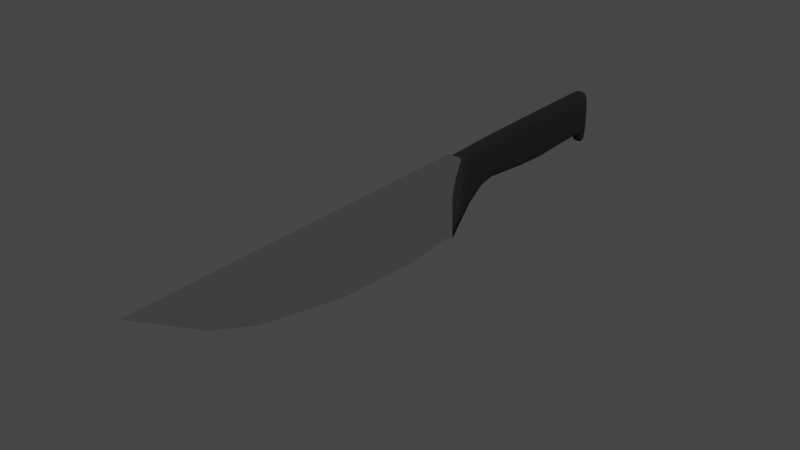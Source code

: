 # Source: knife.blend  (saved by Blender 4.2.66; exported with 4.5.12 LTS)
import bpy
from mathutils import Matrix  # noqa: F401  (used for matrix-valued properties, if any)

bpy.ops.wm.read_factory_settings(use_empty=True)
scene = bpy.context.scene
scene.name = 'Scene'

# ---- collections
col_collection = bpy.data.collections.new('Collection'); scene.collection.children.link(col_collection)

# ---- materials (node trees are filled in below, after node groups)
mat_knife_blade = bpy.data.materials.new('knife_blade')
mat_knife_blade.use_transparent_shadow = False
mat_knife_handle = bpy.data.materials.new('knife_handle')
mat_knife_handle.use_transparent_shadow = False

# ---- node groups
ng_smooth_by_angle = bpy.data.node_groups.new('Smooth by Angle', 'GeometryNodeTree')
_s = ng_smooth_by_angle.interface.new_socket(name='Mesh', in_out='OUTPUT', socket_type='NodeSocketGeometry')
_s = ng_smooth_by_angle.interface.new_socket(name='Mesh', in_out='INPUT', socket_type='NodeSocketGeometry')
_s = ng_smooth_by_angle.interface.new_socket(name='Angle', in_out='INPUT', socket_type='NodeSocketFloat')
_s.subtype = 'ANGLE'
_s.default_value = 0.5236
_s.min_value = 0.0
_s.max_value = 3.142
_s.description = 'Maximum face angle for smooth edges'
_s = ng_smooth_by_angle.interface.new_socket(name='Ignore Sharpness', in_out='INPUT', socket_type='NodeSocketBool')
_s.force_non_field = True
ng_smooth_by_angle.description = 'Set the sharpness of mesh edges based on the angle between the neighboring faces'
ng_smooth_by_angle.is_modifier = True
_N = ng_smooth_by_angle.nodes; _L = ng_smooth_by_angle.links
n0 = _N.new('GeometryNodeSetShadeSmooth'); n0.name = 'Set Shade Smooth'; n0.location = (120, -80)
n0.domain = 'EDGE'
n1 = _N.new('GeometryNodeSetShadeSmooth'); n1.name = 'Set Shade Smooth.001'; n1.location = (300, -80)
n2 = _N.new('NodeGroupOutput'); n2.name = 'Group Output'; n2.location = (480, -80)
n3 = _N.new('GeometryNodeInputMeshEdgeAngle'); n3.name = 'Edge Angle'; n3.location = (-440, -240)
n4 = _N.new('NodeGroupInput'); n4.name = 'Group Input'; n4.location = (-80, -80)
n5 = _N.new('GeometryNodeInputEdgeSmooth'); n5.name = 'Is Edge Smooth'; n5.location = (-260, -120)
n6 = _N.new('GeometryNodeInputShadeSmooth'); n6.name = 'Is Shade Smooth'; n6.location = (-440, -397)
n7 = _N.new('FunctionNodeCompare'); n7.name = 'Compare'; n7.location = (-260, -260)
n7.operation = 'LESS_EQUAL'
n7.inputs[6].default_value = (0.0, 0.0, 0.0, 0.0)
n7.inputs[7].default_value = (0.0, 0.0, 0.0, 0.0)
n8 = _N.new('FunctionNodeBooleanMath'); n8.name = 'Boolean Math.001'; n8.location = (-80, -260)
n9 = _N.new('NodeGroupInput'); n9.name = 'Group Input.001'; n9.location = (-440, -329)
n10 = _N.new('NodeGroupInput'); n10.name = 'Group Input.002'; n10.location = (-259, -189)
n11 = _N.new('FunctionNodeBooleanMath'); n11.name = 'Boolean Math'; n11.location = (-80, -149)
n11.operation = 'OR'
n12 = _N.new('FunctionNodeBooleanMath'); n12.name = 'Boolean Math.002'; n12.location = (-260, -380)
n12.operation = 'OR'
n13 = _N.new('NodeGroupInput'); n13.name = 'Group Input.003'; n13.location = (-440, -460)
_L.new(n3.outputs[0], n7.inputs[0])
_L.new(n1.outputs[0], n2.inputs[0])
_L.new(n9.outputs[1], n7.inputs[1])
_L.new(n7.outputs[0], n8.inputs[0])
_L.new(n4.outputs[0], n0.inputs[0])
_L.new(n0.outputs[0], n1.inputs[0])
_L.new(n8.outputs[0], n0.inputs[2])
_L.new(n10.outputs[2], n11.inputs[1])
_L.new(n5.outputs[0], n11.inputs[0])
_L.new(n11.outputs[0], n0.inputs[1])
_L.new(n13.outputs[2], n12.inputs[1])
_L.new(n6.outputs[0], n12.inputs[0])
_L.new(n12.outputs[0], n8.inputs[1])
n2.is_active_output = True

# ---- material node trees
mat_knife_blade.use_nodes = True; mat_knife_blade.node_tree.nodes.clear()
_N = mat_knife_blade.node_tree.nodes; _L = mat_knife_blade.node_tree.links
n0 = _N.new('ShaderNodeBsdfPrincipled'); n0.name = 'Principled BSDF'; n0.location = (10, 300)
n0.distribution = 'GGX'
n0.subsurface_method = 'RANDOM_WALK_SKIN'
n0.inputs[1].default_value = 1.0
n0.inputs[2].default_value = 0.15
n0.inputs[3].default_value = 1.45
n0.inputs[27].default_value = (0.0, 0.0, 0.0, 1.0)
n0.inputs[28].default_value = 1.0
n1 = _N.new('ShaderNodeOutputMaterial'); n1.name = 'Material Output'; n1.location = (300, 300)
_L.new(n0.outputs[0], n1.inputs[0])
n1.is_active_output = True
mat_knife_handle.use_nodes = True; mat_knife_handle.node_tree.nodes.clear()
_N = mat_knife_handle.node_tree.nodes; _L = mat_knife_handle.node_tree.links
n0 = _N.new('ShaderNodeBsdfPrincipled'); n0.name = 'Principled BSDF'; n0.location = (10, 300)
n0.distribution = 'GGX'
n0.subsurface_method = 'RANDOM_WALK_SKIN'
n0.inputs[0].default_value = (0.0, 0.0, 0.0, 1.0)
n0.inputs[2].default_value = 0.9
n0.inputs[3].default_value = 1.45
n0.inputs[27].default_value = (0.0, 0.0, 0.0, 1.0)
n0.inputs[28].default_value = 1.0
n1 = _N.new('ShaderNodeOutputMaterial'); n1.name = 'Material Output'; n1.location = (300, 300)
_L.new(n0.outputs[0], n1.inputs[0])
n1.is_active_output = True

# ---- world
world_world = bpy.data.worlds.new('World'); scene.world = world_world
world_world.use_nodes = True; world_world.node_tree.nodes.clear()
_N = world_world.node_tree.nodes; _L = world_world.node_tree.links
n0 = _N.new('ShaderNodeOutputWorld'); n0.name = 'World Output'; n0.location = (300, 300)
n1 = _N.new('ShaderNodeBackground'); n1.name = 'Background'; n1.location = (10, 300)
n1.inputs[0].default_value = (0.05088, 0.05088, 0.05088, 1.0)
_L.new(n1.outputs[0], n0.inputs[0])
n0.is_active_output = True
world_world.color = (0.05088, 0.05088, 0.05088)
world_world.use_sun_shadow = False
world_world.sun_shadow_jitter_overblur = 0.0

# ---- meshes
me_cube_001 = bpy.data.meshes.new('Cube.001')
me_cube_001.from_pydata([(-0.02781, 0.16, -0.01), (-0.02781, 0.16, 0.01), (-0.03488, 0.6886, 0.0), (0.09219, 0.16, 0.0), (0.03076, 0.5812, 0.0), (0.09219, 0.2461, 0.0), (0.05665, 0.514, 0.0), (0.0845, 0.3787, 0.0), (0.08605, 0.1755, 0.0), (-0.0337, 0.6005, -0.001667), (-0.03253, 0.5124, -0.003333), (-0.03135, 0.4243, -0.005), (-0.03017, 0.3362, -0.006667), (-0.02899, 0.2481, -0.008333)], [], [(12, 13, 1), (1, 3, 8), (3, 1, 0), (10, 9, 4), (13, 0, 1), (1, 2, 9), (9, 10, 1), (10, 11, 1), (11, 12, 1), (8, 5, 1), (5, 7, 1), (7, 6, 1), (6, 4, 1), (4, 2, 1), (9, 2, 4), (4, 6, 10), (6, 7, 11), (10, 6, 11), (7, 5, 12), (5, 8, 13), (8, 3, 0), (13, 12, 5), (12, 11, 7), (8, 0, 13)])
me_cube_001.polygons.foreach_set('use_smooth', [True] * 24)
_uv = me_cube_001.uv_layers.new(name='UVMap')
_uv.uv.foreach_set('vector', [0.375, 0.08333, 0.375, 0.04167, 0.625, 0.0, 0.875, 0.75, 0.625, 0.75, 0.625, 0.7141, 0.625, 0.75, 0.625, 1.0, 0.375, 1.0, 0.125, 0.5833, 0.125, 0.5417, 0.2554, 0.5, 0.375, 0.04167, 0.375, 0.0, 0.625, 0.0, 0.625, 0.0, 0.375, 0.25, 0.375, 0.2083, 0.375, 0.2083, 0.375, 0.1667, 0.625, 0.0, 0.375, 0.1667, 0.375, 0.125, 0.625, 0.0, 0.375, 0.125, 0.375, 0.08333, 0.625, 0.0, 0.625, 0.7141, 0.625, 0.6782, 0.875, 0.75, 0.625, 0.6782, 0.641, 0.5751, 0.875, 0.75, 0.641, 0.5751, 0.6848, 0.5114, 0.875, 0.75, 0.6848, 0.5114, 0.7446, 0.5, 0.875, 0.75, 0.7446, 0.5, 0.875, 0.5, 0.875, 0.75, 0.125, 0.5417, 0.125, 0.5, 0.2554, 0.5, 0.2554, 0.5, 0.3152, 0.5114, 0.125, 0.5833, 0.3152, 0.5114, 0.359, 0.5751, 0.125, 0.625, 0.125, 0.5833, 0.3152, 0.5114, 0.125, 0.625, 0.359, 0.5751, 0.375, 0.6782, 0.125, 0.6667, 0.375, 0.6782, 0.375, 0.7141, 0.125, 0.7083, 0.375, 0.7141, 0.375, 0.75, 0.125, 0.75, 0.125, 0.7083, 0.125, 0.6667, 0.375, 0.6782, 0.125, 0.6667, 0.125, 0.625, 0.359, 0.5751, 0.375, 0.7141, 0.125, 0.75, 0.125, 0.7083])
me_cube_001.materials.append(mat_knife_blade)
me_cube_001.use_remesh_fix_poles = True
me_cube_001.use_remesh_preserve_attributes = False
me_cube_001.update()
me_cube_002 = bpy.data.meshes.new('Cube.002')
me_cube_002.from_pydata([(-0.03, 0.06, -0.01), (-0.03, 0.06, 0.01), (-0.0276, 0.16, -0.01), (-0.0276, 0.16, 0.01), (0.03, 0.06, -0.01), (0.03, 0.06, 0.01), (0.09207, 0.16, 0.0), (-0.03, -0.14, -0.01), (-0.03, -0.14, 0.01), (0.03, -0.14, -0.01), (0.03, -0.14, 0.01), (-0.02913, -0.1503, -0.01), (-0.02913, -0.1503, 0.01), (0.05857, -0.1503, -0.01), (0.05857, -0.1503, 0.01), (-0.0288, 0.11, -0.01), (-0.03, 0.06, 0.0), (-0.0288, 0.11, 0.01), (-0.0276, 0.16, 0.0), (0.03223, 0.16, -0.01), (0.03223, 0.16, 0.01), (0.02104, 0.11, -0.01), (0.02104, 0.11, 0.01), (0.03, 0.06, 0.0), (-1.863e-09, 0.06, -0.01), (-1.863e-09, 0.06, 0.01), (-0.03, -0.14, 0.0), (0.03, -0.14, 0.0), (-1.863e-09, -0.14, -0.01), (-1.863e-09, -0.14, 0.01), (-0.03, -0.04, 0.01), (0.04, -0.04, 0.01), (0.04, -0.04, -0.01), (-0.03, -0.04, -0.01), (-0.02913, -0.1503, 0.0), (0.05857, -0.1503, 0.0), (0.01472, -0.1503, -0.01), (0.01472, -0.1503, 0.01), (0.04429, -0.1452, 0.01), (0.04429, -0.1452, -0.01), (-0.02956, -0.1452, -0.01), (-0.02956, -0.1452, 0.01), (0.007361, -0.1452, 0.01), (-0.02956, -0.1452, 0.0), (0.007361, -0.1452, -0.01), (0.01472, -0.1503, 0.0), (-1.863e-09, -0.04, -0.01), (-0.03, -0.04, 0.0), (0.04, -0.04, 0.0), (0.04429, -0.1452, 0.0), (-0.003883, 0.11, 0.01), (-0.003883, 0.11, -0.01), (-1.863e-09, -0.04, 0.01), (0.02104, 0.11, 0.0), (0.03223, 0.16, 0.0), (-0.0288, 0.11, 0.0)], [], [(55, 17, 3, 18), (54, 20, 6), (53, 22, 5, 23), (52, 30, 8, 29), (51, 21, 4, 24), (50, 17, 1, 25), (49, 38, 14, 35), (48, 31, 10, 27), (47, 33, 7, 26), (46, 32, 9, 28), (45, 37, 12, 34), (44, 39, 13, 36), (43, 40, 11, 34), (42, 41, 12, 37), (38, 42, 37, 14), (10, 29, 42, 38), (29, 8, 41, 42), (41, 43, 34, 12), (8, 26, 43, 41), (26, 7, 40, 43), (40, 44, 36, 11), (7, 28, 44, 40), (28, 9, 39, 44), (36, 45, 34, 11), (13, 35, 45, 36), (35, 14, 37, 45), (33, 46, 28, 7), (0, 24, 46, 33), (24, 4, 32, 46), (30, 47, 26, 8), (1, 16, 47, 30), (16, 0, 33, 47), (32, 48, 27, 9), (4, 23, 48, 32), (23, 5, 31, 48), (39, 49, 35, 13), (9, 27, 49, 39), (27, 10, 38, 49), (22, 50, 25, 5), (6, 20, 50, 22), (20, 3, 17, 50), (15, 51, 24, 0), (2, 19, 51, 15), (19, 6, 21, 51), (31, 52, 29, 10), (5, 25, 52, 31), (25, 1, 30, 52), (21, 53, 23, 4), (6, 53, 21), (6, 22, 53), (19, 54, 6), (2, 18, 54, 19), (18, 3, 20, 54), (15, 55, 18, 2), (0, 16, 55, 15), (16, 1, 17, 55)])
me_cube_002.polygons.foreach_set('use_smooth', [True] * 56)
_k = {(2, 18): 1.0, (2, 19): 1.0, (3, 18): 1.0, (6, 19): 1.0, (3, 20): 1.0, (18, 54): 1.0, (19, 54): 1.0, (20, 54): 1.0, (6, 20): 1.0, (6, 54): 1.0}
me_cube_002.attributes.new('crease_edge', 'FLOAT', 'EDGE').data.foreach_set('value', [_k.get((min(e.vertices), max(e.vertices)), 0.0) for e in me_cube_002.edges])
_uv = me_cube_002.uv_layers.new(name='UVMap')
_uv.uv.foreach_set('vector', [0.5, 0.125, 0.625, 0.125, 0.625, 0.25, 0.5, 0.25, 0.5, 0.375, 0.625, 0.375, 0.5, 0.5, 0.5, 0.625, 0.625, 0.625, 0.625, 0.75, 0.5, 0.75, 0.75, 0.75, 0.875, 0.75, 0.875, 0.75, 0.75, 0.75, 0.25, 0.625, 0.375, 0.625, 0.375, 0.75, 0.25, 0.75, 0.75, 0.625, 0.875, 0.625, 0.875, 0.75, 0.75, 0.75, 0.5, 0.75, 0.625, 0.75, 0.625, 0.75, 0.5, 0.75, 0.5, 0.75, 0.625, 0.75, 0.625, 0.75, 0.5, 0.75, 0.5, 0.0, 0.375, 0.0, 0.375, 0.0, 0.5, 0.0, 0.25, 0.75, 0.375, 0.75, 0.375, 0.75, 0.25, 0.75, 0.5, 0.875, 0.625, 0.875, 0.625, 1.0, 0.5, 1.0, 0.25, 0.75, 0.375, 0.75, 0.375, 0.75, 0.25, 0.75, 0.5, 0.0, 0.375, 0.0, 0.375, 0.0, 0.5, 0.0, 0.75, 0.75, 0.875, 0.75, 0.875, 0.75, 0.75, 0.75, 0.625, 0.75, 0.75, 0.75, 0.75, 0.75, 0.625, 0.75, 0.625, 0.75, 0.75, 0.75, 0.75, 0.75, 0.625, 0.75, 0.75, 0.75, 0.875, 0.75, 0.875, 0.75, 0.75, 0.75, 0.625, 0.0, 0.5, 0.0, 0.5, 0.0, 0.625, 0.0, 0.625, 0.0, 0.5, 0.0, 0.5, 0.0, 0.625, 0.0, 0.5, 0.0, 0.375, 0.0, 0.375, 0.0, 0.5, 0.0, 0.125, 0.75, 0.25, 0.75, 0.25, 0.75, 0.125, 0.75, 0.125, 0.75, 0.25, 0.75, 0.25, 0.75, 0.125, 0.75, 0.25, 0.75, 0.375, 0.75, 0.375, 0.75, 0.25, 0.75, 0.375, 0.875, 0.5, 0.875, 0.5, 1.0, 0.375, 1.0, 0.375, 0.75, 0.5, 0.75, 0.5, 0.875, 0.375, 0.875, 0.5, 0.75, 0.625, 0.75, 0.625, 0.875, 0.5, 0.875, 0.125, 0.75, 0.25, 0.75, 0.25, 0.75, 0.125, 0.75, 0.125, 0.75, 0.25, 0.75, 0.25, 0.75, 0.125, 0.75, 0.25, 0.75, 0.375, 0.75, 0.375, 0.75, 0.25, 0.75, 0.625, 0.0, 0.5, 0.0, 0.5, 0.0, 0.625, 0.0, 0.625, 0.0, 0.5, 0.0, 0.5, 0.0, 0.625, 0.0, 0.5, 0.0, 0.375, 0.0, 0.375, 0.0, 0.5, 0.0, 0.375, 0.75, 0.5, 0.75, 0.5, 0.75, 0.375, 0.75, 0.375, 0.75, 0.5, 0.75, 0.5, 0.75, 0.375, 0.75, 0.5, 0.75, 0.625, 0.75, 0.625, 0.75, 0.5, 0.75, 0.375, 0.75, 0.5, 0.75, 0.5, 0.75, 0.375, 0.75, 0.375, 0.75, 0.5, 0.75, 0.5, 0.75, 0.375, 0.75, 0.5, 0.75, 0.625, 0.75, 0.625, 0.75, 0.5, 0.75, 0.625, 0.625, 0.75, 0.625, 0.75, 0.75, 0.625, 0.75, 0.625, 0.5, 0.75, 0.5, 0.75, 0.625, 0.625, 0.625, 0.75, 0.5, 0.875, 0.5, 0.875, 0.625, 0.75, 0.625, 0.125, 0.625, 0.25, 0.625, 0.25, 0.75, 0.125, 0.75, 0.125, 0.5, 0.25, 0.5, 0.25, 0.625, 0.125, 0.625, 0.25, 0.5, 0.375, 0.5, 0.375, 0.625, 0.25, 0.625, 0.625, 0.75, 0.75, 0.75, 0.75, 0.75, 0.625, 0.75, 0.625, 0.75, 0.75, 0.75, 0.75, 0.75, 0.625, 0.75, 0.75, 0.75, 0.875, 0.75, 0.875, 0.75, 0.75, 0.75, 0.375, 0.625, 0.5, 0.625, 0.5, 0.75, 0.375, 0.75, 0.5, 0.5, 0.5, 0.625, 0.375, 0.625, 0.625, 0.5, 0.625, 0.625, 0.5, 0.625, 0.375, 0.375, 0.5, 0.375, 0.375, 0.5, 0.375, 0.25, 0.5, 0.25, 0.5, 0.375, 0.375, 0.375, 0.5, 0.25, 0.625, 0.25, 0.625, 0.375, 0.5, 0.375, 0.375, 0.125, 0.5, 0.125, 0.5, 0.25, 0.375, 0.25, 0.375, 0.0, 0.5, 0.0, 0.5, 0.125, 0.375, 0.125, 0.5, 0.0, 0.625, 0.0, 0.625, 0.125, 0.5, 0.125])
me_cube_002.materials.append(mat_knife_handle)
me_cube_002.use_remesh_fix_poles = True
me_cube_002.use_remesh_preserve_attributes = False
me_cube_002.update()

# ---- objects
ob_blade = bpy.data.objects.new('Blade', me_cube_001)
ob_handle = bpy.data.objects.new('Handle', me_cube_002)

# ---- transforms, parenting, visibility, modifiers, constraints
ob_blade.location = (0.0, 0.0, 0.0)
ob_blade.rotation_euler = (-3.142, 1.571, 6.283)
_m = ob_blade.modifiers.new('Smooth by Angle', 'NODES')
_m.node_group = ng_smooth_by_angle
_m.use_pin_to_last = True
_m.show_group_selector = False
ob_handle.location = (0.0, 0.0, 0.0)
ob_handle.rotation_euler = (-3.142, 1.571, 6.283)
ob_handle.scale = (1.0, 1.0, 1.2)
_m = ob_handle.modifiers.new('Subdivision', 'SUBSURF')
_m.render_levels = 1

# ---- collection membership
col_collection.objects.link(ob_blade)
col_collection.objects.link(ob_handle)

# ---- scene / render settings (as saved in the file)
scene.frame_start = 1; scene.frame_end = 250; scene.frame_set(1)
scene.render.engine = 'BLENDER_EEVEE_NEXT'
scene.cycles.sampling_pattern = 'TABULATED_SOBOL'
scene.cycles.use_light_tree = False
scene.view_settings.view_transform = 'Filmic'
bpy.context.view_layer.update()

# ---- added for rendering (the .blend has no active camera and no usable light): camera, sun
cam_auto = bpy.data.cameras.new('AutoCamera')
cam_auto.lens = 50.0
cam_auto.sensor_width = 36.0
cam_auto.clip_end = 1000.0
ob_auto_camera = bpy.data.objects.new('AutoCamera', cam_auto)
scene.collection.objects.link(ob_auto_camera)
ob_auto_camera.location = (0.785379, -1.21162, 0.599651)
ob_auto_camera.rotation_euler = (1.09748, -7.21219e-08, 0.694738)
scene.camera = ob_auto_camera
light_auto_sun = bpy.data.lights.new('AutoSun', 'SUN')
light_auto_sun.energy = 3.0
light_auto_sun.angle = 0.0523599
ob_auto_sun = bpy.data.objects.new('AutoSun', light_auto_sun)
scene.collection.objects.link(ob_auto_sun)
ob_auto_sun.rotation_euler = (0.872665, 0.174533, 0.523599)
bpy.context.view_layer.update()
